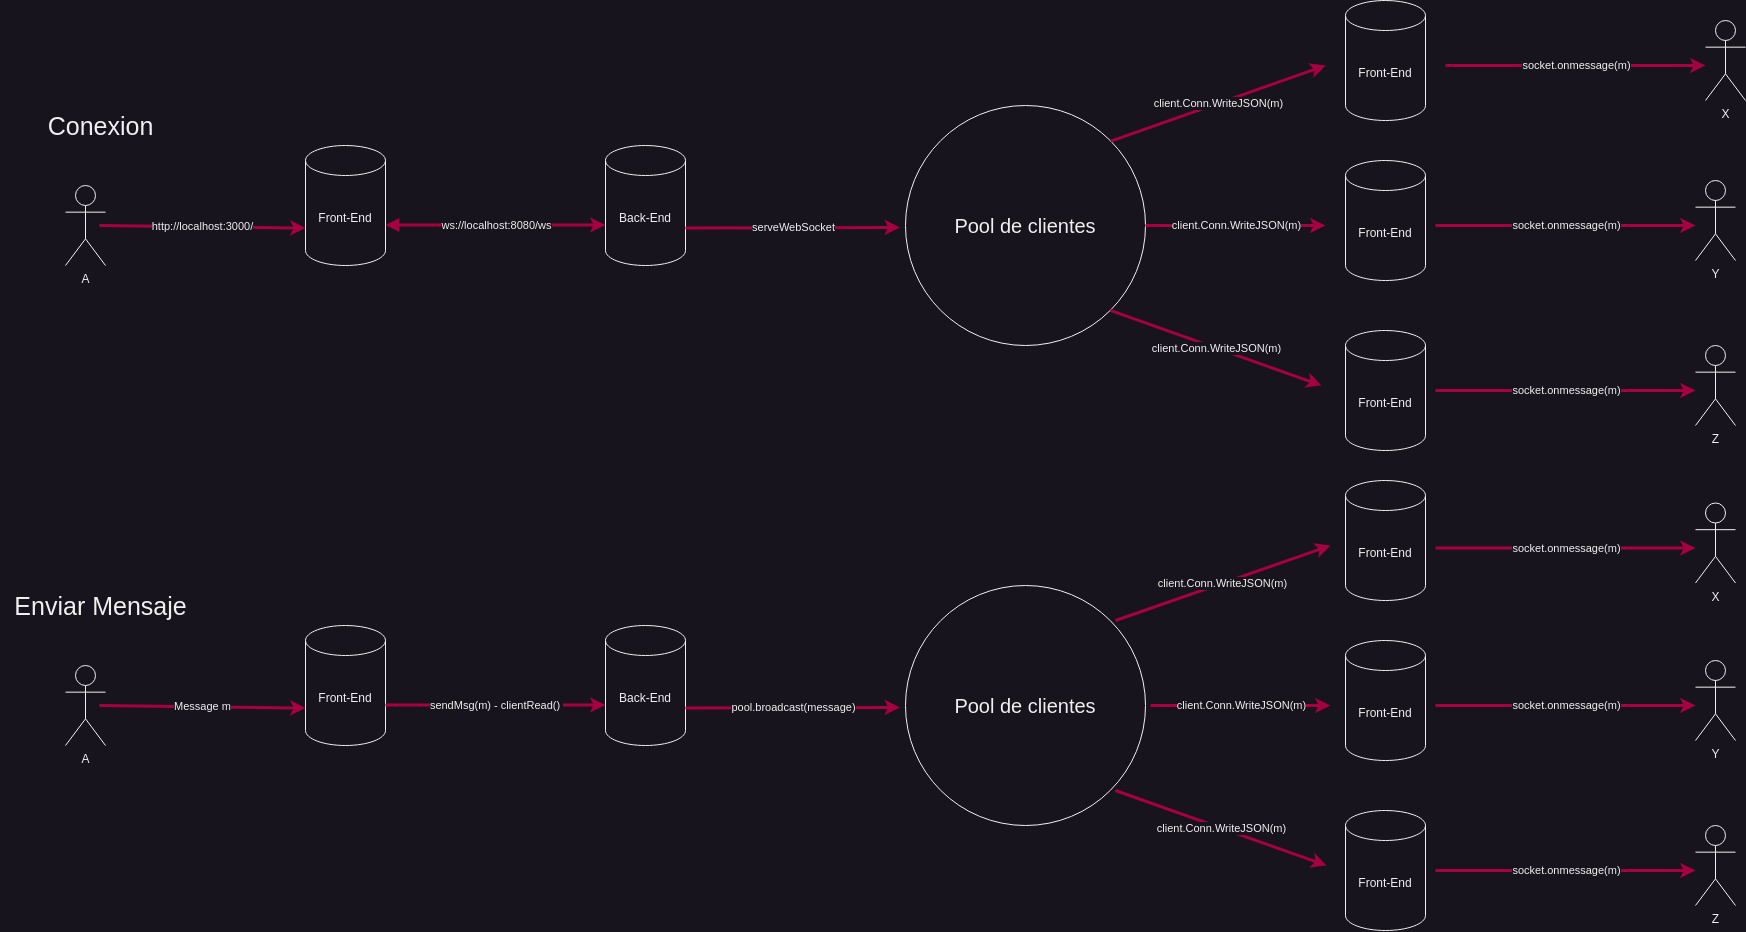

The diagram above was exported from draw.io. Its source (the exported page's mxGraphModel, read from the mxfile embedded in the PNG):
<mxGraphModel dx="3006" dy="494" grid="1" gridSize="10" guides="1" tooltips="1" connect="1" arrows="1" fold="1" page="0" pageScale="1" pageWidth="850" pageHeight="1100" math="0" shadow="0">
  <root>
    <mxCell id="0" />
    <mxCell id="1" parent="0" />
    <mxCell id="lf5Gat1DKq_WepltpaaE-13" value="&lt;font style=&quot;font-size: 25px;&quot;&gt;Conexion&lt;/font&gt;" style="text;html=1;align=center;verticalAlign=middle;resizable=0;points=[];autosize=1;strokeColor=none;fillColor=none;" vertex="1" parent="1">
      <mxGeometry x="-710" y="1080" width="130" height="40" as="geometry" />
    </mxCell>
    <mxCell id="lf5Gat1DKq_WepltpaaE-24" value="&lt;font style=&quot;font-size: 20px;&quot;&gt;Pool de clientes&lt;/font&gt;" style="ellipse;whiteSpace=wrap;html=1;aspect=fixed;" vertex="1" parent="1">
      <mxGeometry x="160" y="1080" width="240" height="240" as="geometry" />
    </mxCell>
    <mxCell id="lf5Gat1DKq_WepltpaaE-26" value="Front-End" style="shape=cylinder3;whiteSpace=wrap;html=1;boundedLbl=1;backgroundOutline=1;size=15;" vertex="1" parent="1">
      <mxGeometry x="-440" y="1120" width="80" height="120" as="geometry" />
    </mxCell>
    <mxCell id="lf5Gat1DKq_WepltpaaE-27" value="&lt;span style=&quot;color: rgb(240, 240, 240); font-family: Helvetica; font-size: 11px; font-style: normal; font-variant-ligatures: normal; font-variant-caps: normal; font-weight: 400; letter-spacing: normal; orphans: 2; text-align: center; text-indent: 0px; text-transform: none; widows: 2; word-spacing: 0px; -webkit-text-stroke-width: 0px; background-color: rgb(24, 20, 29); text-decoration-thickness: initial; text-decoration-style: initial; text-decoration-color: initial; float: none; display: inline !important;&quot;&gt;http://localhost:3000/&lt;/span&gt;" style="endArrow=classic;html=1;rounded=0;exitX=0.9;exitY=0.5;exitDx=0;exitDy=0;exitPerimeter=0;entryX=0;entryY=0;entryDx=0;entryDy=82.5;entryPerimeter=0;fillColor=#d80073;strokeColor=#A50040;strokeWidth=3;" edge="1" parent="1" target="lf5Gat1DKq_WepltpaaE-26">
      <mxGeometry width="50" height="50" relative="1" as="geometry">
        <mxPoint x="-646" y="1200" as="sourcePoint" />
        <mxPoint x="-429.9999999999999" y="1280" as="targetPoint" />
      </mxGeometry>
    </mxCell>
    <mxCell id="lf5Gat1DKq_WepltpaaE-28" value="ws://localhost:8080/ws" style="endArrow=classic;html=1;rounded=0;exitX=1;exitY=1;exitDx=0;exitDy=-15;exitPerimeter=0;entryX=0;entryY=1;entryDx=0;entryDy=-15;entryPerimeter=0;fillColor=#d80073;strokeColor=#A50040;strokeWidth=3;startArrow=block;startFill=1;" edge="1" parent="1">
      <mxGeometry width="50" height="50" relative="1" as="geometry">
        <mxPoint x="-360" y="1199.52" as="sourcePoint" />
        <mxPoint x="-140" y="1199.52" as="targetPoint" />
      </mxGeometry>
    </mxCell>
    <mxCell id="lf5Gat1DKq_WepltpaaE-29" value="Back-End" style="shape=cylinder3;whiteSpace=wrap;html=1;boundedLbl=1;backgroundOutline=1;size=15;" vertex="1" parent="1">
      <mxGeometry x="-140" y="1120" width="80" height="120" as="geometry" />
    </mxCell>
    <mxCell id="lf5Gat1DKq_WepltpaaE-30" value="serveWebSocket" style="endArrow=classic;html=1;rounded=0;exitX=1;exitY=0;exitDx=0;exitDy=82.5;exitPerimeter=0;entryX=-0.023;entryY=0.508;entryDx=0;entryDy=0;entryPerimeter=0;fillColor=#d80073;strokeColor=#A50040;strokeWidth=3;" edge="1" parent="1" source="lf5Gat1DKq_WepltpaaE-29" target="lf5Gat1DKq_WepltpaaE-24">
      <mxGeometry width="50" height="50" relative="1" as="geometry">
        <mxPoint x="-60" y="1220" as="sourcePoint" />
        <mxPoint x="148" y="1220" as="targetPoint" />
      </mxGeometry>
    </mxCell>
    <mxCell id="lf5Gat1DKq_WepltpaaE-42" value="client.Conn.WriteJSON(m)" style="endArrow=classic;html=1;rounded=0;exitX=1;exitY=1;exitDx=0;exitDy=0;entryX=0.1;entryY=0.5;entryDx=0;entryDy=0;entryPerimeter=0;fillColor=#d80073;strokeColor=#A50040;strokeWidth=3;" edge="1" parent="1" source="lf5Gat1DKq_WepltpaaE-24">
      <mxGeometry width="50" height="50" relative="1" as="geometry">
        <mxPoint x="330" y="1421" as="sourcePoint" />
        <mxPoint x="576.0000000000005" y="1360" as="targetPoint" />
      </mxGeometry>
    </mxCell>
    <mxCell id="lf5Gat1DKq_WepltpaaE-44" value="A" style="shape=umlActor;verticalLabelPosition=bottom;verticalAlign=top;html=1;" vertex="1" parent="1">
      <mxGeometry x="-680" y="1160" width="40" height="80" as="geometry" />
    </mxCell>
    <mxCell id="lf5Gat1DKq_WepltpaaE-46" value="client.Conn.WriteJSON(m)" style="endArrow=classic;html=1;rounded=0;exitX=1;exitY=1;exitDx=0;exitDy=0;fillColor=#d80073;strokeColor=#A50040;strokeWidth=3;" edge="1" parent="1">
      <mxGeometry width="50" height="50" relative="1" as="geometry">
        <mxPoint x="400" y="1200" as="sourcePoint" />
        <mxPoint x="580" y="1200" as="targetPoint" />
      </mxGeometry>
    </mxCell>
    <mxCell id="lf5Gat1DKq_WepltpaaE-47" value="client.Conn.WriteJSON(m)" style="endArrow=classic;html=1;rounded=0;exitX=1;exitY=0;exitDx=0;exitDy=0;fillColor=#d80073;strokeColor=#A50040;strokeWidth=3;" edge="1" parent="1" source="lf5Gat1DKq_WepltpaaE-24">
      <mxGeometry width="50" height="50" relative="1" as="geometry">
        <mxPoint x="390" y="1130" as="sourcePoint" />
        <mxPoint x="580" y="1040" as="targetPoint" />
      </mxGeometry>
    </mxCell>
    <mxCell id="lf5Gat1DKq_WepltpaaE-52" value="&lt;font style=&quot;font-size: 25px;&quot;&gt;Enviar Mensaje&lt;br&gt;&lt;/font&gt;" style="text;html=1;align=center;verticalAlign=middle;resizable=0;points=[];autosize=1;strokeColor=none;fillColor=none;" vertex="1" parent="1">
      <mxGeometry x="-745" y="1560" width="200" height="40" as="geometry" />
    </mxCell>
    <mxCell id="lf5Gat1DKq_WepltpaaE-53" value="&lt;font style=&quot;font-size: 20px;&quot;&gt;Pool de clientes&lt;/font&gt;" style="ellipse;whiteSpace=wrap;html=1;aspect=fixed;" vertex="1" parent="1">
      <mxGeometry x="160" y="1560" width="240" height="240" as="geometry" />
    </mxCell>
    <mxCell id="lf5Gat1DKq_WepltpaaE-54" value="Front-End" style="shape=cylinder3;whiteSpace=wrap;html=1;boundedLbl=1;backgroundOutline=1;size=15;" vertex="1" parent="1">
      <mxGeometry x="-440" y="1600" width="80" height="120" as="geometry" />
    </mxCell>
    <mxCell id="lf5Gat1DKq_WepltpaaE-55" value="&lt;span style=&quot;color: rgb(240, 240, 240); font-family: Helvetica; font-size: 11px; font-style: normal; font-variant-ligatures: normal; font-variant-caps: normal; font-weight: 400; letter-spacing: normal; orphans: 2; text-align: center; text-indent: 0px; text-transform: none; widows: 2; word-spacing: 0px; -webkit-text-stroke-width: 0px; background-color: rgb(24, 20, 29); text-decoration-thickness: initial; text-decoration-style: initial; text-decoration-color: initial; float: none; display: inline !important;&quot;&gt;Message m&lt;/span&gt;" style="endArrow=classic;html=1;rounded=0;exitX=0.9;exitY=0.5;exitDx=0;exitDy=0;exitPerimeter=0;entryX=0;entryY=0;entryDx=0;entryDy=82.5;entryPerimeter=0;fillColor=#d80073;strokeColor=#A50040;strokeWidth=3;" edge="1" parent="1" target="lf5Gat1DKq_WepltpaaE-54">
      <mxGeometry width="50" height="50" relative="1" as="geometry">
        <mxPoint x="-646" y="1680" as="sourcePoint" />
        <mxPoint x="-429.9999999999999" y="1760" as="targetPoint" />
      </mxGeometry>
    </mxCell>
    <mxCell id="lf5Gat1DKq_WepltpaaE-56" value="" style="endArrow=classic;html=1;rounded=0;exitX=1;exitY=1;exitDx=0;exitDy=-15;exitPerimeter=0;entryX=0;entryY=1;entryDx=0;entryDy=-15;entryPerimeter=0;fillColor=#d80073;strokeColor=#A50040;strokeWidth=3;startArrow=none;startFill=0;" edge="1" parent="1">
      <mxGeometry width="50" height="50" relative="1" as="geometry">
        <mxPoint x="-360" y="1679.52" as="sourcePoint" />
        <mxPoint x="-140" y="1679.52" as="targetPoint" />
      </mxGeometry>
    </mxCell>
    <mxCell id="lf5Gat1DKq_WepltpaaE-66" value="sendMsg(m) - clientRead()&amp;nbsp;" style="edgeLabel;html=1;align=center;verticalAlign=middle;resizable=0;points=[];" vertex="1" connectable="0" parent="lf5Gat1DKq_WepltpaaE-56">
      <mxGeometry x="-0.208" relative="1" as="geometry">
        <mxPoint x="23" as="offset" />
      </mxGeometry>
    </mxCell>
    <mxCell id="lf5Gat1DKq_WepltpaaE-57" value="Back-End" style="shape=cylinder3;whiteSpace=wrap;html=1;boundedLbl=1;backgroundOutline=1;size=15;" vertex="1" parent="1">
      <mxGeometry x="-140" y="1600" width="80" height="120" as="geometry" />
    </mxCell>
    <mxCell id="lf5Gat1DKq_WepltpaaE-58" value="pool.broadcast(message)" style="endArrow=classic;html=1;rounded=0;exitX=1;exitY=0;exitDx=0;exitDy=82.5;exitPerimeter=0;entryX=-0.023;entryY=0.508;entryDx=0;entryDy=0;entryPerimeter=0;fillColor=#d80073;strokeColor=#A50040;strokeWidth=3;" edge="1" parent="1" source="lf5Gat1DKq_WepltpaaE-57" target="lf5Gat1DKq_WepltpaaE-53">
      <mxGeometry width="50" height="50" relative="1" as="geometry">
        <mxPoint x="-60" y="1700" as="sourcePoint" />
        <mxPoint x="148" y="1700" as="targetPoint" />
      </mxGeometry>
    </mxCell>
    <mxCell id="lf5Gat1DKq_WepltpaaE-60" value="A" style="shape=umlActor;verticalLabelPosition=bottom;verticalAlign=top;html=1;" vertex="1" parent="1">
      <mxGeometry x="-680" y="1640" width="40" height="80" as="geometry" />
    </mxCell>
    <mxCell id="lf5Gat1DKq_WepltpaaE-70" value="Front-End" style="shape=cylinder3;whiteSpace=wrap;html=1;boundedLbl=1;backgroundOutline=1;size=15;" vertex="1" parent="1">
      <mxGeometry x="600" y="975" width="80" height="120" as="geometry" />
    </mxCell>
    <mxCell id="lf5Gat1DKq_WepltpaaE-71" value="Front-End" style="shape=cylinder3;whiteSpace=wrap;html=1;boundedLbl=1;backgroundOutline=1;size=15;" vertex="1" parent="1">
      <mxGeometry x="600" y="1135" width="80" height="120" as="geometry" />
    </mxCell>
    <mxCell id="lf5Gat1DKq_WepltpaaE-72" value="Front-End" style="shape=cylinder3;whiteSpace=wrap;html=1;boundedLbl=1;backgroundOutline=1;size=15;" vertex="1" parent="1">
      <mxGeometry x="600" y="1305" width="80" height="120" as="geometry" />
    </mxCell>
    <mxCell id="lf5Gat1DKq_WepltpaaE-73" value="Front-End" style="shape=cylinder3;whiteSpace=wrap;html=1;boundedLbl=1;backgroundOutline=1;size=15;" vertex="1" parent="1">
      <mxGeometry x="600" y="1455" width="80" height="120" as="geometry" />
    </mxCell>
    <mxCell id="lf5Gat1DKq_WepltpaaE-74" value="Front-End" style="shape=cylinder3;whiteSpace=wrap;html=1;boundedLbl=1;backgroundOutline=1;size=15;" vertex="1" parent="1">
      <mxGeometry x="600" y="1615" width="80" height="120" as="geometry" />
    </mxCell>
    <mxCell id="lf5Gat1DKq_WepltpaaE-75" value="Front-End" style="shape=cylinder3;whiteSpace=wrap;html=1;boundedLbl=1;backgroundOutline=1;size=15;" vertex="1" parent="1">
      <mxGeometry x="600" y="1785" width="80" height="120" as="geometry" />
    </mxCell>
    <mxCell id="lf5Gat1DKq_WepltpaaE-76" value="X" style="shape=umlActor;verticalLabelPosition=bottom;verticalAlign=top;html=1;" vertex="1" parent="1">
      <mxGeometry x="960" y="995" width="40" height="80" as="geometry" />
    </mxCell>
    <mxCell id="lf5Gat1DKq_WepltpaaE-77" value="socket.onmessage(m)" style="endArrow=classic;html=1;rounded=0;fillColor=#d80073;strokeColor=#A50040;strokeWidth=3;" edge="1" parent="1">
      <mxGeometry width="50" height="50" relative="1" as="geometry">
        <mxPoint x="700" y="1040" as="sourcePoint" />
        <mxPoint x="960" y="1040" as="targetPoint" />
        <Array as="points">
          <mxPoint x="740" y="1040" />
        </Array>
      </mxGeometry>
    </mxCell>
    <mxCell id="lf5Gat1DKq_WepltpaaE-78" value="client.Conn.WriteJSON(m)" style="endArrow=classic;html=1;rounded=0;exitX=1;exitY=1;exitDx=0;exitDy=0;entryX=0.1;entryY=0.5;entryDx=0;entryDy=0;entryPerimeter=0;fillColor=#d80073;strokeColor=#A50040;strokeWidth=3;" edge="1" parent="1">
      <mxGeometry width="50" height="50" relative="1" as="geometry">
        <mxPoint x="370" y="1765" as="sourcePoint" />
        <mxPoint x="581.0000000000005" y="1840" as="targetPoint" />
      </mxGeometry>
    </mxCell>
    <mxCell id="lf5Gat1DKq_WepltpaaE-79" value="client.Conn.WriteJSON(m)" style="endArrow=classic;html=1;rounded=0;exitX=1;exitY=1;exitDx=0;exitDy=0;fillColor=#d80073;strokeColor=#A50040;strokeWidth=3;" edge="1" parent="1">
      <mxGeometry width="50" height="50" relative="1" as="geometry">
        <mxPoint x="405" y="1680" as="sourcePoint" />
        <mxPoint x="585" y="1680" as="targetPoint" />
      </mxGeometry>
    </mxCell>
    <mxCell id="lf5Gat1DKq_WepltpaaE-80" value="client.Conn.WriteJSON(m)" style="endArrow=classic;html=1;rounded=0;exitX=1;exitY=0;exitDx=0;exitDy=0;fillColor=#d80073;strokeColor=#A50040;strokeWidth=3;" edge="1" parent="1">
      <mxGeometry width="50" height="50" relative="1" as="geometry">
        <mxPoint x="370" y="1595" as="sourcePoint" />
        <mxPoint x="585" y="1520" as="targetPoint" />
      </mxGeometry>
    </mxCell>
    <mxCell id="lf5Gat1DKq_WepltpaaE-81" value="Y" style="shape=umlActor;verticalLabelPosition=bottom;verticalAlign=top;html=1;" vertex="1" parent="1">
      <mxGeometry x="950" y="1155" width="40" height="80" as="geometry" />
    </mxCell>
    <mxCell id="lf5Gat1DKq_WepltpaaE-82" value="socket.onmessage(m)" style="endArrow=classic;html=1;rounded=0;fillColor=#d80073;strokeColor=#A50040;strokeWidth=3;" edge="1" parent="1">
      <mxGeometry width="50" height="50" relative="1" as="geometry">
        <mxPoint x="690" y="1200" as="sourcePoint" />
        <mxPoint x="950" y="1200" as="targetPoint" />
        <Array as="points">
          <mxPoint x="730" y="1200" />
        </Array>
      </mxGeometry>
    </mxCell>
    <mxCell id="lf5Gat1DKq_WepltpaaE-83" value="Z" style="shape=umlActor;verticalLabelPosition=bottom;verticalAlign=top;html=1;" vertex="1" parent="1">
      <mxGeometry x="950" y="1320" width="40" height="80" as="geometry" />
    </mxCell>
    <mxCell id="lf5Gat1DKq_WepltpaaE-84" value="socket.onmessage(m)" style="endArrow=classic;html=1;rounded=0;fillColor=#d80073;strokeColor=#A50040;strokeWidth=3;" edge="1" parent="1">
      <mxGeometry width="50" height="50" relative="1" as="geometry">
        <mxPoint x="690" y="1365" as="sourcePoint" />
        <mxPoint x="950" y="1365" as="targetPoint" />
        <Array as="points">
          <mxPoint x="730" y="1365" />
        </Array>
      </mxGeometry>
    </mxCell>
    <mxCell id="lf5Gat1DKq_WepltpaaE-86" value="X" style="shape=umlActor;verticalLabelPosition=bottom;verticalAlign=top;html=1;" vertex="1" parent="1">
      <mxGeometry x="950" y="1477.5" width="40" height="80" as="geometry" />
    </mxCell>
    <mxCell id="lf5Gat1DKq_WepltpaaE-87" value="socket.onmessage(m)" style="endArrow=classic;html=1;rounded=0;fillColor=#d80073;strokeColor=#A50040;strokeWidth=3;" edge="1" parent="1">
      <mxGeometry width="50" height="50" relative="1" as="geometry">
        <mxPoint x="690" y="1522.5" as="sourcePoint" />
        <mxPoint x="950" y="1522.5" as="targetPoint" />
        <Array as="points">
          <mxPoint x="730" y="1522.5" />
        </Array>
      </mxGeometry>
    </mxCell>
    <mxCell id="lf5Gat1DKq_WepltpaaE-88" value="Y" style="shape=umlActor;verticalLabelPosition=bottom;verticalAlign=top;html=1;" vertex="1" parent="1">
      <mxGeometry x="950" y="1635" width="40" height="80" as="geometry" />
    </mxCell>
    <mxCell id="lf5Gat1DKq_WepltpaaE-89" value="socket.onmessage(m)" style="endArrow=classic;html=1;rounded=0;fillColor=#d80073;strokeColor=#A50040;strokeWidth=3;" edge="1" parent="1">
      <mxGeometry width="50" height="50" relative="1" as="geometry">
        <mxPoint x="690" y="1680" as="sourcePoint" />
        <mxPoint x="950" y="1680" as="targetPoint" />
        <Array as="points">
          <mxPoint x="730" y="1680" />
        </Array>
      </mxGeometry>
    </mxCell>
    <mxCell id="lf5Gat1DKq_WepltpaaE-90" value="Z" style="shape=umlActor;verticalLabelPosition=bottom;verticalAlign=top;html=1;" vertex="1" parent="1">
      <mxGeometry x="950" y="1800" width="40" height="80" as="geometry" />
    </mxCell>
    <mxCell id="lf5Gat1DKq_WepltpaaE-91" value="socket.onmessage(m)" style="endArrow=classic;html=1;rounded=0;fillColor=#d80073;strokeColor=#A50040;strokeWidth=3;" edge="1" parent="1">
      <mxGeometry width="50" height="50" relative="1" as="geometry">
        <mxPoint x="690" y="1845" as="sourcePoint" />
        <mxPoint x="950" y="1845" as="targetPoint" />
        <Array as="points">
          <mxPoint x="730" y="1845" />
        </Array>
      </mxGeometry>
    </mxCell>
  </root>
</mxGraphModel>